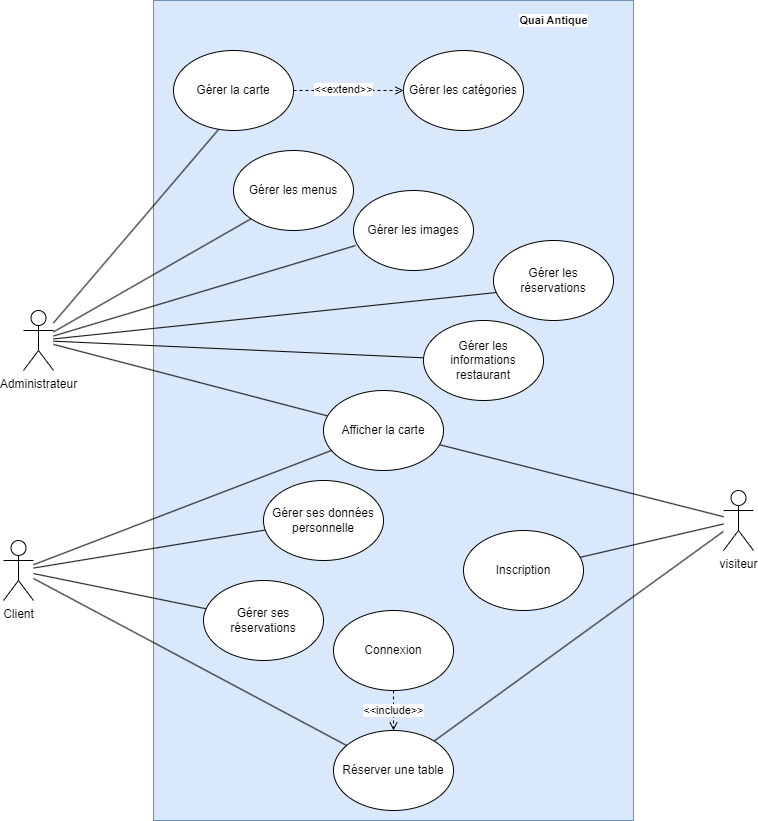

The diagram above was exported from draw.io. Its source (the exported page's mxGraphModel, read from the mxfile embedded in the PNG):
<mxGraphModel dx="2074" dy="1106" grid="1" gridSize="10" guides="1" tooltips="1" connect="1" arrows="1" fold="1" page="1" pageScale="1" pageWidth="827" pageHeight="1169" math="0" shadow="0">
  <root>
    <mxCell id="0" />
    <mxCell id="1" parent="0" />
    <mxCell id="7zw94ZbZw6cgDd5bHP66-3" value="" style="rounded=0;whiteSpace=wrap;html=1;fillColor=#dae8fc;strokeColor=#6c8ebf;" vertex="1" parent="1">
      <mxGeometry x="200" y="20" width="480" height="820" as="geometry" />
    </mxCell>
    <mxCell id="7zw94ZbZw6cgDd5bHP66-25" style="edgeStyle=none;rounded=0;orthogonalLoop=1;jettySize=auto;html=1;strokeColor=default;align=center;verticalAlign=middle;fontFamily=Helvetica;fontSize=11;fontColor=default;labelBackgroundColor=default;endArrow=none;endFill=0;" edge="1" parent="1" source="7zw94ZbZw6cgDd5bHP66-4" target="7zw94ZbZw6cgDd5bHP66-11">
      <mxGeometry relative="1" as="geometry" />
    </mxCell>
    <mxCell id="7zw94ZbZw6cgDd5bHP66-34" style="edgeStyle=none;rounded=0;orthogonalLoop=1;jettySize=auto;html=1;strokeColor=default;align=center;verticalAlign=middle;fontFamily=Helvetica;fontSize=11;fontColor=default;labelBackgroundColor=default;endArrow=none;endFill=0;" edge="1" parent="1" source="7zw94ZbZw6cgDd5bHP66-4" target="7zw94ZbZw6cgDd5bHP66-18">
      <mxGeometry relative="1" as="geometry" />
    </mxCell>
    <mxCell id="7zw94ZbZw6cgDd5bHP66-39" style="edgeStyle=none;rounded=0;orthogonalLoop=1;jettySize=auto;html=1;entryX=0;entryY=1;entryDx=0;entryDy=0;strokeColor=default;align=center;verticalAlign=middle;fontFamily=Helvetica;fontSize=11;fontColor=default;labelBackgroundColor=default;endArrow=none;endFill=0;" edge="1" parent="1" source="7zw94ZbZw6cgDd5bHP66-4" target="7zw94ZbZw6cgDd5bHP66-7">
      <mxGeometry relative="1" as="geometry" />
    </mxCell>
    <mxCell id="7zw94ZbZw6cgDd5bHP66-4" value="Administrateur" style="shape=umlActor;verticalLabelPosition=bottom;verticalAlign=top;html=1;outlineConnect=0;" vertex="1" parent="1">
      <mxGeometry x="70" y="330" width="30" height="60" as="geometry" />
    </mxCell>
    <mxCell id="7zw94ZbZw6cgDd5bHP66-24" style="edgeStyle=none;rounded=0;orthogonalLoop=1;jettySize=auto;html=1;strokeColor=default;align=center;verticalAlign=middle;fontFamily=Helvetica;fontSize=11;fontColor=default;labelBackgroundColor=default;endArrow=none;endFill=0;" edge="1" parent="1" source="7zw94ZbZw6cgDd5bHP66-5" target="7zw94ZbZw6cgDd5bHP66-11">
      <mxGeometry relative="1" as="geometry" />
    </mxCell>
    <mxCell id="7zw94ZbZw6cgDd5bHP66-26" style="edgeStyle=none;rounded=0;orthogonalLoop=1;jettySize=auto;html=1;strokeColor=default;align=center;verticalAlign=middle;fontFamily=Helvetica;fontSize=11;fontColor=default;labelBackgroundColor=default;endArrow=none;endFill=0;" edge="1" parent="1" source="7zw94ZbZw6cgDd5bHP66-5" target="7zw94ZbZw6cgDd5bHP66-10">
      <mxGeometry relative="1" as="geometry" />
    </mxCell>
    <mxCell id="7zw94ZbZw6cgDd5bHP66-31" style="edgeStyle=none;rounded=0;orthogonalLoop=1;jettySize=auto;html=1;strokeColor=default;align=center;verticalAlign=middle;fontFamily=Helvetica;fontSize=11;fontColor=default;labelBackgroundColor=default;endArrow=none;endFill=0;" edge="1" parent="1" source="7zw94ZbZw6cgDd5bHP66-5" target="7zw94ZbZw6cgDd5bHP66-9">
      <mxGeometry relative="1" as="geometry" />
    </mxCell>
    <mxCell id="7zw94ZbZw6cgDd5bHP66-32" style="edgeStyle=none;rounded=0;orthogonalLoop=1;jettySize=auto;html=1;strokeColor=default;align=center;verticalAlign=middle;fontFamily=Helvetica;fontSize=11;fontColor=default;labelBackgroundColor=default;endArrow=none;endFill=0;" edge="1" parent="1" source="7zw94ZbZw6cgDd5bHP66-5" target="7zw94ZbZw6cgDd5bHP66-8">
      <mxGeometry relative="1" as="geometry" />
    </mxCell>
    <mxCell id="7zw94ZbZw6cgDd5bHP66-5" value="Client" style="shape=umlActor;verticalLabelPosition=bottom;verticalAlign=top;html=1;outlineConnect=0;" vertex="1" parent="1">
      <mxGeometry x="50" y="560" width="30" height="60" as="geometry" />
    </mxCell>
    <mxCell id="7zw94ZbZw6cgDd5bHP66-22" style="rounded=0;orthogonalLoop=1;jettySize=auto;html=1;endArrow=none;endFill=0;" edge="1" parent="1" source="7zw94ZbZw6cgDd5bHP66-6" target="7zw94ZbZw6cgDd5bHP66-12">
      <mxGeometry relative="1" as="geometry" />
    </mxCell>
    <mxCell id="7zw94ZbZw6cgDd5bHP66-27" style="edgeStyle=none;rounded=0;orthogonalLoop=1;jettySize=auto;html=1;strokeColor=default;align=center;verticalAlign=middle;fontFamily=Helvetica;fontSize=11;fontColor=default;labelBackgroundColor=default;endArrow=none;endFill=0;" edge="1" parent="1" source="7zw94ZbZw6cgDd5bHP66-6" target="7zw94ZbZw6cgDd5bHP66-10">
      <mxGeometry relative="1" as="geometry" />
    </mxCell>
    <mxCell id="7zw94ZbZw6cgDd5bHP66-6" value="visiteur&lt;div&gt;&lt;br&gt;&lt;/div&gt;" style="shape=umlActor;verticalLabelPosition=bottom;verticalAlign=top;html=1;outlineConnect=0;" vertex="1" parent="1">
      <mxGeometry x="770" y="510" width="30" height="60" as="geometry" />
    </mxCell>
    <mxCell id="7zw94ZbZw6cgDd5bHP66-7" value="Gérer les menus" style="ellipse;whiteSpace=wrap;html=1;" vertex="1" parent="1">
      <mxGeometry x="280" y="170" width="120" height="80" as="geometry" />
    </mxCell>
    <mxCell id="7zw94ZbZw6cgDd5bHP66-8" value="Gérer ses données personnelle" style="ellipse;whiteSpace=wrap;html=1;" vertex="1" parent="1">
      <mxGeometry x="310" y="500" width="120" height="80" as="geometry" />
    </mxCell>
    <mxCell id="7zw94ZbZw6cgDd5bHP66-9" value="Gérer ses réservations" style="ellipse;whiteSpace=wrap;html=1;" vertex="1" parent="1">
      <mxGeometry x="250" y="600" width="120" height="80" as="geometry" />
    </mxCell>
    <mxCell id="7zw94ZbZw6cgDd5bHP66-10" value="Réserver une table" style="ellipse;whiteSpace=wrap;html=1;" vertex="1" parent="1">
      <mxGeometry x="380" y="750" width="120" height="80" as="geometry" />
    </mxCell>
    <mxCell id="7zw94ZbZw6cgDd5bHP66-11" value="Afficher la carte" style="ellipse;whiteSpace=wrap;html=1;" vertex="1" parent="1">
      <mxGeometry x="370" y="410" width="120" height="80" as="geometry" />
    </mxCell>
    <mxCell id="7zw94ZbZw6cgDd5bHP66-12" value="Inscription" style="ellipse;whiteSpace=wrap;html=1;" vertex="1" parent="1">
      <mxGeometry x="510" y="550" width="120" height="80" as="geometry" />
    </mxCell>
    <mxCell id="7zw94ZbZw6cgDd5bHP66-13" value="Gérer les images" style="ellipse;whiteSpace=wrap;html=1;" vertex="1" parent="1">
      <mxGeometry x="400" y="210" width="120" height="80" as="geometry" />
    </mxCell>
    <mxCell id="7zw94ZbZw6cgDd5bHP66-41" style="edgeStyle=none;rounded=0;orthogonalLoop=1;jettySize=auto;html=1;strokeColor=default;align=center;verticalAlign=middle;fontFamily=Helvetica;fontSize=11;fontColor=default;labelBackgroundColor=default;endArrow=open;endFill=0;dashed=1;" edge="1" parent="1" source="7zw94ZbZw6cgDd5bHP66-14" target="7zw94ZbZw6cgDd5bHP66-16">
      <mxGeometry relative="1" as="geometry" />
    </mxCell>
    <mxCell id="7zw94ZbZw6cgDd5bHP66-42" value="&amp;lt;&amp;lt;extend&amp;gt;&amp;gt;" style="edgeLabel;html=1;align=center;verticalAlign=middle;resizable=0;points=[];fontFamily=Helvetica;fontSize=11;fontColor=default;labelBackgroundColor=default;" vertex="1" connectable="0" parent="7zw94ZbZw6cgDd5bHP66-41">
      <mxGeometry x="-0.1091" y="2" relative="1" as="geometry">
        <mxPoint as="offset" />
      </mxGeometry>
    </mxCell>
    <mxCell id="7zw94ZbZw6cgDd5bHP66-14" value="Gérer la carte" style="ellipse;whiteSpace=wrap;html=1;" vertex="1" parent="1">
      <mxGeometry x="220" y="70" width="120" height="80" as="geometry" />
    </mxCell>
    <mxCell id="7zw94ZbZw6cgDd5bHP66-29" style="edgeStyle=none;rounded=0;orthogonalLoop=1;jettySize=auto;html=1;strokeColor=default;align=center;verticalAlign=middle;fontFamily=Helvetica;fontSize=11;fontColor=default;labelBackgroundColor=default;endArrow=open;endFill=0;dashed=1;" edge="1" parent="1" source="7zw94ZbZw6cgDd5bHP66-15" target="7zw94ZbZw6cgDd5bHP66-10">
      <mxGeometry relative="1" as="geometry" />
    </mxCell>
    <mxCell id="7zw94ZbZw6cgDd5bHP66-30" value="&amp;lt;&amp;lt;include&amp;gt;&amp;gt;" style="edgeLabel;html=1;align=center;verticalAlign=middle;resizable=0;points=[];fontFamily=Helvetica;fontSize=11;fontColor=default;labelBackgroundColor=default;" vertex="1" connectable="0" parent="7zw94ZbZw6cgDd5bHP66-29">
      <mxGeometry x="-0.0327" y="-1" relative="1" as="geometry">
        <mxPoint as="offset" />
      </mxGeometry>
    </mxCell>
    <mxCell id="7zw94ZbZw6cgDd5bHP66-15" value="Connexion" style="ellipse;whiteSpace=wrap;html=1;" vertex="1" parent="1">
      <mxGeometry x="380" y="630" width="120" height="80" as="geometry" />
    </mxCell>
    <mxCell id="7zw94ZbZw6cgDd5bHP66-16" value="Gérer les catégories" style="ellipse;whiteSpace=wrap;html=1;" vertex="1" parent="1">
      <mxGeometry x="450" y="70" width="120" height="80" as="geometry" />
    </mxCell>
    <mxCell id="7zw94ZbZw6cgDd5bHP66-17" value="Gérer les réservations" style="ellipse;whiteSpace=wrap;html=1;" vertex="1" parent="1">
      <mxGeometry x="540" y="260" width="120" height="80" as="geometry" />
    </mxCell>
    <mxCell id="7zw94ZbZw6cgDd5bHP66-18" value="Gérer les informations restaurant" style="ellipse;whiteSpace=wrap;html=1;" vertex="1" parent="1">
      <mxGeometry x="470" y="340" width="120" height="80" as="geometry" />
    </mxCell>
    <mxCell id="7zw94ZbZw6cgDd5bHP66-23" style="rounded=0;orthogonalLoop=1;jettySize=auto;html=1;endArrow=none;endFill=0;" edge="1" parent="1" source="7zw94ZbZw6cgDd5bHP66-6" target="7zw94ZbZw6cgDd5bHP66-11">
      <mxGeometry relative="1" as="geometry" />
    </mxCell>
    <mxCell id="7zw94ZbZw6cgDd5bHP66-37" style="edgeStyle=none;rounded=0;orthogonalLoop=1;jettySize=auto;html=1;entryX=0.025;entryY=0.65;entryDx=0;entryDy=0;entryPerimeter=0;strokeColor=default;align=center;verticalAlign=middle;fontFamily=Helvetica;fontSize=11;fontColor=default;labelBackgroundColor=default;endArrow=none;endFill=0;" edge="1" parent="1" source="7zw94ZbZw6cgDd5bHP66-4" target="7zw94ZbZw6cgDd5bHP66-17">
      <mxGeometry relative="1" as="geometry" />
    </mxCell>
    <mxCell id="7zw94ZbZw6cgDd5bHP66-38" style="edgeStyle=none;rounded=0;orthogonalLoop=1;jettySize=auto;html=1;entryX=0.017;entryY=0.688;entryDx=0;entryDy=0;entryPerimeter=0;strokeColor=default;align=center;verticalAlign=middle;fontFamily=Helvetica;fontSize=11;fontColor=default;labelBackgroundColor=default;endArrow=none;endFill=0;" edge="1" parent="1" source="7zw94ZbZw6cgDd5bHP66-4" target="7zw94ZbZw6cgDd5bHP66-13">
      <mxGeometry relative="1" as="geometry" />
    </mxCell>
    <mxCell id="7zw94ZbZw6cgDd5bHP66-40" style="edgeStyle=none;rounded=0;orthogonalLoop=1;jettySize=auto;html=1;entryX=0.375;entryY=0.988;entryDx=0;entryDy=0;entryPerimeter=0;strokeColor=default;align=center;verticalAlign=middle;fontFamily=Helvetica;fontSize=11;fontColor=default;labelBackgroundColor=default;endArrow=none;endFill=0;" edge="1" parent="1" source="7zw94ZbZw6cgDd5bHP66-4" target="7zw94ZbZw6cgDd5bHP66-14">
      <mxGeometry relative="1" as="geometry" />
    </mxCell>
    <mxCell id="7zw94ZbZw6cgDd5bHP66-43" value="Quai Antique" style="text;strokeColor=none;fillColor=none;html=1;fontSize=11;fontStyle=1;verticalAlign=middle;align=center;fontFamily=Helvetica;fontColor=default;labelBackgroundColor=default;" vertex="1" parent="1">
      <mxGeometry x="550" y="20" width="100" height="40" as="geometry" />
    </mxCell>
  </root>
</mxGraphModel>